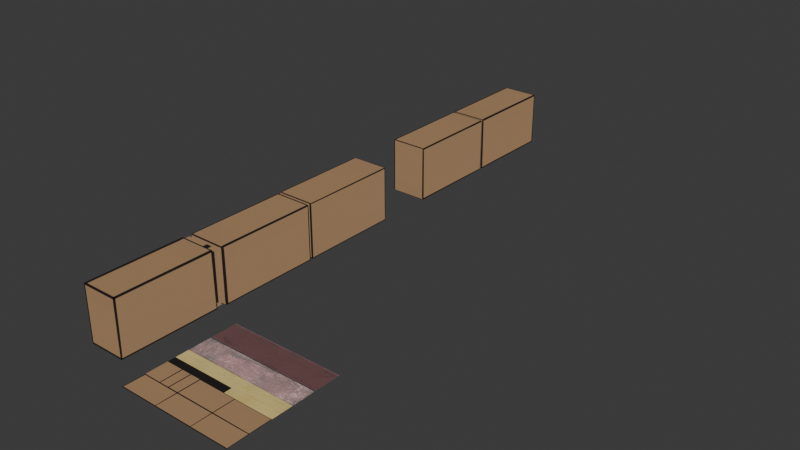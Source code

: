 # Source: 013_MatchBoxes_MatchBoxTexturing.blend  (saved by Blender 5.0.118; exported with 4.5.12 LTS)
import bpy
from mathutils import Matrix  # noqa: F401  (used for matrix-valued properties, if any)

bpy.ops.wm.read_factory_settings(use_empty=True)
scene = bpy.context.scene
scene.name = 'Scene'

# ---- collections
col_link_boxes = bpy.data.collections.new('LINK_Boxes'); scene.collection.children.link(col_link_boxes)
col_matchbox0 = bpy.data.collections.new('MatchBox0'); col_link_boxes.children.link(col_matchbox0)
col_safetypins = bpy.data.collections.new('SafetyPins'); col_link_boxes.children.link(col_safetypins)
col_matchbox1 = bpy.data.collections.new('MatchBox1'); col_link_boxes.children.link(col_matchbox1)
col_glitterbox = bpy.data.collections.new('GlitterBox'); col_link_boxes.children.link(col_glitterbox)
col_cassette = bpy.data.collections.new('Cassette'); col_link_boxes.children.link(col_cassette)
col_ref = bpy.data.collections.new('ref'); scene.collection.children.link(col_ref)
col_matchboxes = bpy.data.collections.new('MatchBoxes')  # instanced only; not linked into the scene

# ---- images (referenced by path relative to the original .blend; pixels are not part of the script)
import os
ASSET_DIR = os.environ.get("B2B_ASSET_DIR", "")  # directory of the original .blend (textures are referenced by path, not embedded)
HERE = os.path.dirname(os.path.abspath(__file__))  # packed textures are extracted next to this script under _unpacked/

def load_image(name, relpath, width, height, colorspace="sRGB"):
    """Load a texture the original file referenced (path relative to the .blend, or extracted next to this script)."""
    p = next((c for c in (os.path.join(HERE, relpath), os.path.join(ASSET_DIR, relpath)) if relpath and os.path.exists(c)), "")
    if p:
        img = bpy.data.images.load(p, check_existing=True)
        img.name = name
    else:  # same state as the original file: an image datablock whose file is absent (Cycles renders it pink)
        img = bpy.data.images.new(name, width, height)
        img.source = "FILE"
        img.filepath = "//" + (relpath or name)
    img.colorspace_settings.name = colorspace
    return img
img_mes_hs_ts_pipeline_png = load_image('MES_HS-TS_pipeline.png', '_unpacked/MES_HS-TS_pipeline.07bb8ffc.png', 2048, 2048, 'sRGB')
img_uv = load_image('UV', 'missing.png', 1024, 1024, 'sRGB')

# ---- materials (node trees are filled in below, after node groups)
mat_mes_hs_ts_pipeline = bpy.data.materials.new('MES_HS-TS_pipeline')

# ---- material node trees
mat_mes_hs_ts_pipeline.use_nodes = True; mat_mes_hs_ts_pipeline.node_tree.nodes.clear()
_N = mat_mes_hs_ts_pipeline.node_tree.nodes; _L = mat_mes_hs_ts_pipeline.node_tree.links
n0 = _N.new('ShaderNodeOutputMaterial'); n0.name = 'Material Output'; n0.location = (120, 0)
n1 = _N.new('ShaderNodeTexImage'); n1.name = 'Image Texture'; n1.location = (-740, 0)
n1.image = img_mes_hs_ts_pipeline_png
n1.extension = 'CLIP'
n2 = _N.new('ShaderNodeMix'); n2.name = 'Mix'; n2.location = (-460, -120)
n2.data_type = 'RGBA'
n2.inputs[0].default_value = 0.0
n3 = _N.new('ShaderNodeTexImage'); n3.name = 'Image Texture.001'; n3.location = (-740, -280)
n3.image = img_uv
n3.extension = 'CLIP'
_L.new(n1.outputs[0], n2.inputs[6])
_L.new(n3.outputs[0], n2.inputs[7])
_L.new(n2.outputs[2], n0.inputs[0])
n0.is_active_output = True

# ---- world
world_world = bpy.data.worlds.new('World'); scene.world = world_world
world_world.use_nodes = True; world_world.node_tree.nodes.clear()
_N = world_world.node_tree.nodes; _L = world_world.node_tree.links
n0 = _N.new('ShaderNodeOutputWorld'); n0.name = 'World Output'; n0.location = (300, 300)
n1 = _N.new('ShaderNodeBackground'); n1.name = 'Background'; n1.location = (10, 300)
n1.inputs[0].default_value = (0.05088, 0.05088, 0.05088, 1.0)
_L.new(n1.outputs[0], n0.inputs[0])
n0.is_active_output = True
world_world.color = (0.05088, 0.05088, 0.05088)
world_world.sun_shadow_jitter_overblur = 0.0

# ---- meshes
me_mes_hs_ts_pipeline = bpy.data.meshes.new('MES_HS-TS_pipeline')
me_mes_hs_ts_pipeline.from_pydata([(-1.0, -1.0, 0.0), (1.0, -1.0, 0.0), (-1.0, 1.0, 0.0), (1.0, 1.0, 0.0), (0.1191, -0.1054, 0.0), (-1.0, -0.2415, 0.0), (1.0, -0.2415, 0.0), (1.0, -0.1054, 0.0), (-1.0, -0.1054, 0.0), (-1.0, -0.6263, 0.0), (1.0, -0.6263, 0.0), (-0.3507, -1.0, 0.0), (0.1191, -0.2415, 0.0), (-0.3507, -0.2415, 0.0), (-0.3507, -0.1054, 0.0), (-0.3507, -0.6263, 0.0), (0.3291, -1.0, 0.0), (0.3291, -0.2415, 0.0), (0.3291, -0.1054, 0.0), (0.3291, -0.6263, 0.0), (-1.0, -0.2415, 0.0), (-1.0, -0.1054, 0.0), (1.0, -0.1054, 0.0), (1.0, -0.2415, 0.0), (-0.3507, -0.1037, 0.0), (-0.3507, -0.2432, 0.0), (0.3291, -0.2432, 0.0), (0.3291, -0.1037, 0.0), (-1.0, 0.1271, 0.0), (-1.0, 0.1339, 0.0), (1.0, 0.1339, 0.0), (1.0, 0.1271, 0.0), (1.0, 0.5408, 0.0), (1.0, 0.5305, 0.0), (0.3291, 0.5305, 0.0), (0.3291, 0.5408, 0.0), (-0.3507, 0.5305, 0.0), (-0.3507, 0.5408, 0.0), (-1.0, 0.5305, 0.0), (-1.0, 0.5408, 0.0), (0.1191, -0.1037, 0.0), (0.1191, -0.2432, 0.0), (0.1191, 0.5408, 0.0), (0.1191, 0.5305, 0.0), (-0.7001, -0.2415, 0.0), (-0.7001, -0.6263, 0.0), (-0.7001, -0.2423, 0.0), (-0.5275, -0.2427, 0.0), (-0.5275, -0.2415, 0.0), (-0.5275, -0.6263, 0.0)], [], [(19, 10, 6, 17), (16, 1, 10, 19), (49, 15, 13, 48), (30, 29, 28, 31), (11, 16, 19, 15), (13, 12, 41, 25), (15, 19, 17, 12, 13), (22, 27, 26, 23), (48, 13, 25, 47), (21, 24, 14, 8), (27, 22, 7, 18), (17, 6, 23, 26), (40, 27, 18, 4), (12, 17, 26, 41), (29, 30, 33, 34, 43, 36, 38), (39, 37, 42, 35, 32, 3, 2), (35, 42, 43, 34), (37, 39, 38, 36), (42, 37, 36, 43), (32, 35, 34, 33), (4, 18, 7, 31, 28, 8, 14), (24, 40, 4, 14), (27, 40, 41, 26), (24, 21, 20, 46, 47, 25, 41, 40), (5, 44, 46, 20), (9, 45, 44, 5), (44, 48, 47, 46), (45, 49, 48, 44), (0, 11, 15, 49, 45, 9)])
_uv = me_mes_hs_ts_pipeline.uv_layers.new(name='UVMap')
_uv.uv.foreach_set('vector', [0.6646, 0.1868, 1.0, 0.1868, 1.0, 0.3793, 0.6646, 0.3793, 0.6646, 0.0, 1.0, 0.0, 1.0, 0.1868, 0.6646, 0.1868, 0.2363, 0.1868, 0.3247, 0.1868, 0.3247, 0.3793, 0.2363, 0.3793, 1.0, 0.567, 0.0, 0.567, 0.0, 0.5635, 1.0, 0.5635, 0.3247, 0.0, 0.6646, 0.0, 0.6646, 0.1868, 0.3247, 0.1868, 0.3247, 0.3793, 0.5596, 0.3793, 0.5596, 0.3784, 0.3247, 0.3784, 0.3247, 0.1868, 0.6646, 0.1868, 0.6646, 0.3793, 0.5596, 0.3793, 0.3247, 0.3793, 1.0, 0.4473, 0.6646, 0.4481, 0.6646, 0.3784, 1.0, 0.3793, 0.2363, 0.3793, 0.3247, 0.3793, 0.3247, 0.3784, 0.2363, 0.3786, 0.0, 0.4473, 0.3247, 0.4481, 0.3247, 0.4473, 0.0, 0.4473, 0.6646, 0.4481, 1.0, 0.4473, 1.0, 0.4473, 0.6646, 0.4473, 0.6646, 0.3793, 1.0, 0.3793, 1.0, 0.3793, 0.6646, 0.3784, 0.5596, 0.4481, 0.6646, 0.4481, 0.6646, 0.4473, 0.5596, 0.4473, 0.5596, 0.3793, 0.6646, 0.3793, 0.6646, 0.3784, 0.5596, 0.3784, 0.0, 0.567, 1.0, 0.567, 1.0, 0.7652, 0.6646, 0.7652, 0.5596, 0.7652, 0.3247, 0.7652, 0.0, 0.7652, 0.0, 0.7704, 0.3247, 0.7704, 0.5596, 0.7704, 0.6646, 0.7704, 1.0, 0.7704, 1.0, 1.0, 0.0, 1.0, 0.6646, 0.7704, 0.5596, 0.7704, 0.5596, 0.7652, 0.6646, 0.7652, 0.3247, 0.7704, 0.0, 0.7704, 0.0, 0.7652, 0.3247, 0.7652, 0.5596, 0.7704, 0.3247, 0.7704, 0.3247, 0.7652, 0.5596, 0.7652, 1.0, 0.7704, 0.6646, 0.7704, 0.6646, 0.7652, 1.0, 0.7652, 0.5596, 0.4473, 0.6646, 0.4473, 1.0, 0.4473, 1.0, 0.5635, 0.0, 0.5635, 0.0, 0.4473, 0.3247, 0.4473, 0.3247, 0.4481, 0.5596, 0.4481, 0.5596, 0.4473, 0.3247, 0.4473, 0.6646, 0.4481, 0.5596, 0.4481, 0.5596, 0.3784, 0.6646, 0.3784, 0.3247, 0.4481, 0.0, 0.4473, 0.0, 0.3793, 0.1499, 0.3789, 0.2363, 0.3786, 0.3247, 0.3784, 0.5596, 0.3784, 0.5596, 0.4481, 0.0, 0.3793, 0.1499, 0.3793, 0.1499, 0.3789, 0.0, 0.3793, 0.0, 0.1868, 0.1499, 0.1868, 0.1499, 0.3793, 0.0, 0.3793, 0.1499, 0.3793, 0.2363, 0.3793, 0.2363, 0.3786, 0.1499, 0.3789, 0.1499, 0.1868, 0.2363, 0.1868, 0.2363, 0.3793, 0.1499, 0.3793, 0.0, 0.0, 0.3247, 0.0, 0.3247, 0.1868, 0.2363, 0.1868, 0.1499, 0.1868, 0.0, 0.1868])
me_mes_hs_ts_pipeline.materials.append(mat_mes_hs_ts_pipeline)
me_mes_hs_ts_pipeline.update()
me_cube = bpy.data.meshes.new('Cube')
me_cube.from_pydata([(-0.32, -0.7095, -0.485), (-0.32, -0.7095, 0.485), (-0.32, 1.01, -0.485), (-0.32, 1.01, 0.485), (0.32, -0.7095, -0.485), (0.32, -0.7095, 0.485), (0.32, 1.01, -0.485), (0.32, 1.01, 0.485), (-0.32, -0.7095, 0.0), (-0.32, 1.01, 0.0), (0.32, 1.01, 0.0), (0.32, -0.7095, 0.0), (-0.32, 0.4372, -0.485), (-0.32, -0.1362, -0.485), (-0.32, -0.1362, 0.485), (-0.32, 0.4372, 0.485), (0.32, -0.1362, -0.485), (0.32, 0.4372, -0.485), (0.32, 0.4372, 0.485), (0.32, -0.1362, 0.485), (0.32, 0.4372, 0.0), (0.32, -0.1362, 0.0), (-0.32, -0.1362, 0.0), (-0.32, 0.4372, 0.0), (-0.32, 0.9419, 0.485), (0.32, 0.9419, -0.485), (-0.32, 0.9419, 0.0), (-0.32, 0.9419, -0.485), (0.32, 0.9419, 0.485), (0.32, 0.9419, 0.0)], [], [(26, 24, 3, 9), (21, 19, 5, 11), (11, 5, 1, 8), (13, 16, 4, 0), (19, 14, 1, 5), (4, 11, 8, 0), (16, 21, 11, 4), (27, 26, 9, 2), (0, 8, 22, 13), (13, 22, 23, 12), (25, 29, 20, 17), (17, 20, 21, 16), (28, 24, 15, 18), (18, 15, 14, 19), (27, 25, 17, 12), (12, 17, 16, 13), (29, 28, 18, 20), (20, 18, 19, 21), (8, 1, 14, 22), (22, 14, 15, 23), (10, 7, 28, 29), (2, 6, 25, 27), (7, 3, 24, 28), (6, 10, 29, 25), (12, 23, 26, 27), (23, 15, 24, 26)])
me_cube.polygons.foreach_set('use_smooth', [True] * 26)
_uv = me_cube.uv_layers.new(name='UVMap')
_uv.uv.foreach_set('vector', [0.01245, 0.2388, 0.01245, 0.1955, 0.006118, 0.1955, 0.006118, 0.2388, 0.1111, 0.09433, 0.1111, 0.1853, 0.00206, 0.1853, 0.00206, 0.09433, 0.3271, 0.2839, 0.3271, 0.3831, 0.2374, 0.3831, 0.2374, 0.2839, 0.8882, 0.1868, 0.8882, 0.3793, 1.0, 0.3793, 1.0, 0.1868, 0.2363, 0.2535, 0.1477, 0.2535, 0.1477, 0.1876, 0.2363, 0.1876, 0.3271, 0.1846, 0.3271, 0.2839, 0.2374, 0.2839, 0.2374, 0.1846, 0.1111, 0.00336, 0.1111, 0.09433, 0.00206, 0.09433, 0.00206, 0.00336, 0.01245, 0.282, 0.01245, 0.2388, 0.006118, 0.2388, 0.006118, 0.282, 0.1648, 0.282, 0.1648, 0.2388, 0.1119, 0.2388, 0.1119, 0.282, 0.1119, 0.282, 0.1119, 0.2388, 0.05902, 0.2388, 0.05902, 0.282, 0.3163, 0.00336, 0.3163, 0.09433, 0.2202, 0.09433, 0.2202, 0.00336, 0.2202, 0.00336, 0.2202, 0.09433, 0.1111, 0.09433, 0.1111, 0.00336, 0.2363, 0.3731, 0.1477, 0.3731, 0.1477, 0.3151, 0.2363, 0.3151, 0.2363, 0.3151, 0.1477, 0.3151, 0.1477, 0.2535, 0.2363, 0.2535, 0.678, 0.1868, 0.678, 0.3793, 0.7764, 0.3793, 0.7764, 0.1868, 0.7764, 0.1868, 0.7764, 0.3793, 0.8882, 0.3793, 0.8882, 0.1868, 0.3163, 0.09433, 0.3163, 0.1853, 0.2202, 0.1853, 0.2202, 0.09433, 0.2202, 0.09433, 0.2202, 0.1853, 0.1111, 0.1853, 0.1111, 0.09433, 0.1648, 0.2388, 0.1648, 0.1955, 0.1119, 0.1955, 0.1119, 0.2388, 0.1119, 0.2388, 0.1119, 0.1955, 0.05902, 0.1955, 0.05902, 0.2388, 0.3293, 0.09433, 0.3293, 0.1853, 0.3163, 0.1853, 0.3163, 0.09433, 0.6646, 0.1868, 0.6646, 0.3793, 0.678, 0.3793, 0.678, 0.1868, 0.2363, 0.381, 0.1477, 0.381, 0.1477, 0.3731, 0.2363, 0.3731, 0.3293, 0.00336, 0.3293, 0.09433, 0.3163, 0.09433, 0.3163, 0.00336, 0.05902, 0.282, 0.05902, 0.2388, 0.01245, 0.2388, 0.01245, 0.282, 0.05902, 0.2388, 0.05902, 0.1955, 0.01245, 0.1955, 0.01245, 0.2388])
me_cube.materials.append(mat_mes_hs_ts_pipeline)
me_cube.update()
me_cube_001 = bpy.data.meshes.new('Cube.001')
me_cube_001.from_pydata([(-0.2452, -0.8986, -0.4651), (-0.2452, -0.8986, 0.4651), (-0.2452, 0.8986, -0.4651), (-0.2452, 0.8986, 0.4651), (0.3493, -0.8986, -0.4651), (0.3493, -0.8986, 0.4651), (0.3493, 0.8986, -0.4651), (0.3493, 0.8986, 0.4651)], [], [(0, 1, 3, 2), (2, 3, 7, 6), (4, 5, 1, 0), (2, 6, 4, 0), (7, 3, 1, 5)])
_uv = me_cube_001.uv_layers.new(name='UVMap')
_uv.uv.foreach_set('vector', [0.1379, 0.3541, 0.06716, 0.3541, 0.06716, 0.2173, 0.1379, 0.2173, 0.2738, 0.2882, 0.2738, 0.359, 0.2286, 0.359, 0.2286, 0.2882, 0.2738, 0.2173, 0.2738, 0.2881, 0.2286, 0.2881, 0.2286, 0.2173, 0.1833, 0.2173, 0.2285, 0.2173, 0.2285, 0.3541, 0.1833, 0.3541, 0.138, 0.2173, 0.1832, 0.2173, 0.1832, 0.3541, 0.138, 0.3541])
me_cube_001.materials.append(mat_mes_hs_ts_pipeline)
me_cube_001.update()
me_cube_002 = bpy.data.meshes.new('Cube.002')
me_cube_002.from_pydata([(-0.3296, -0.8925, -0.485), (-0.3296, -0.8925, 0.485), (-0.3296, 0.8925, -0.485), (-0.3296, 0.8925, 0.485), (0.3296, -0.8925, -0.485), (0.3296, -0.8925, 0.485), (0.3296, 0.8925, -0.485), (0.3296, 0.8925, 0.485), (-0.3296, 0.2975, -0.485), (-0.3296, -0.2975, -0.485), (-0.3296, -0.2975, 0.485), (-0.3296, 0.2975, 0.485), (0.3296, -0.2975, -0.485), (0.3296, 0.2975, -0.485), (0.3296, 0.2975, 0.485), (0.3296, -0.2975, 0.485), (-0.3296, -0.8925, 0.0), (-0.3296, 0.8925, 0.0), (0.3296, 0.8925, 0.0), (0.3296, -0.8925, 0.0), (0.3296, 0.2975, 0.0), (0.3296, -0.2975, 0.0), (-0.3296, -0.2975, 0.0), (-0.3296, 0.2975, 0.0)], [], [(23, 11, 3, 17), (17, 3, 7, 18), (21, 15, 5, 19), (19, 5, 1, 16), (9, 12, 4, 0), (15, 10, 1, 5), (7, 3, 11, 14), (14, 11, 10, 15), (2, 6, 13, 8), (8, 13, 12, 9), (18, 7, 14, 20), (20, 14, 15, 21), (16, 1, 10, 22), (22, 10, 11, 23), (9, 22, 23, 8), (0, 16, 22, 9), (13, 20, 21, 12), (6, 18, 20, 13), (4, 19, 16, 0), (12, 21, 19, 4), (2, 17, 18, 6), (8, 23, 17, 2)])
me_cube_002.polygons.foreach_set('use_smooth', [True] * 22)
_uv = me_cube_002.uv_layers.new(name='UVMap')
_uv.uv.foreach_set('vector', [0.2175, 0.3277, 0.2175, 0.373, 0.1648, 0.373, 0.1648, 0.3277, 0.2344, 0.2846, 0.2344, 0.3817, 0.1517, 0.3817, 0.1517, 0.2846, 0.438, 0.2831, 0.438, 0.3793, 0.3247, 0.3793, 0.3247, 0.2831, 0.1499, 0.2831, 0.1499, 0.1868, 0.0, 0.1868, 0.0, 0.2831, 0.1507, 0.3161, 0.2347, 0.3161, 0.2347, 0.3803, 0.1507, 0.3803, 0.1509, 0.3156, 0.2348, 0.3156, 0.2348, 0.3798, 0.1509, 0.3798, 0.1509, 0.1874, 0.2348, 0.1874, 0.2348, 0.2515, 0.1509, 0.2515, 0.1509, 0.2515, 0.2348, 0.2515, 0.2348, 0.3156, 0.1509, 0.3156, 0.1507, 0.1876, 0.2347, 0.1876, 0.2347, 0.2519, 0.1507, 0.2519, 0.1507, 0.2519, 0.2347, 0.2519, 0.2347, 0.3161, 0.1507, 0.3161, 0.6646, 0.2831, 0.6646, 0.3793, 0.5513, 0.3793, 0.5513, 0.2831, 0.5513, 0.2831, 0.5513, 0.3793, 0.438, 0.3793, 0.438, 0.2831, 0.3229, 0.3277, 0.3229, 0.373, 0.2702, 0.373, 0.2702, 0.3277, 0.2702, 0.3277, 0.2702, 0.373, 0.2175, 0.373, 0.2175, 0.3277, 0.2702, 0.2823, 0.2702, 0.3277, 0.2175, 0.3277, 0.2175, 0.2823, 0.3229, 0.2823, 0.3229, 0.3277, 0.2702, 0.3277, 0.2702, 0.2823, 0.5513, 0.1868, 0.5513, 0.2831, 0.438, 0.2831, 0.438, 0.1868, 0.6646, 0.1868, 0.6646, 0.2831, 0.5513, 0.2831, 0.5513, 0.1868, 0.1499, 0.3793, 0.1499, 0.2831, 0.0, 0.2831, 0.0, 0.3793, 0.438, 0.1868, 0.438, 0.2831, 0.3247, 0.2831, 0.3247, 0.1868, 0.2344, 0.1876, 0.2344, 0.2846, 0.1517, 0.2846, 0.1517, 0.1876, 0.2175, 0.2823, 0.2175, 0.3277, 0.1648, 0.3277, 0.1648, 0.2823])
me_cube_002.materials.append(mat_mes_hs_ts_pipeline)
me_cube_002.update()
me_cube_003 = bpy.data.meshes.new('Cube.003')
me_cube_003.from_pydata([(-0.3296, -0.8925, -0.485), (-0.3296, -0.8925, 0.485), (-0.3296, 0.8925, -0.485), (-0.3296, 0.8925, 0.485), (0.3296, -0.8925, -0.485), (0.3296, -0.8925, 0.485), (0.3296, 0.8925, -0.485), (0.3296, 0.8925, 0.485), (-0.3296, 0.2975, -0.485), (-0.3296, -0.2975, -0.485), (-0.3296, -0.2975, 0.485), (-0.3296, 0.2975, 0.485), (0.3296, -0.2975, -0.485), (0.3296, 0.2975, -0.485), (0.3296, 0.2975, 0.485), (0.3296, -0.2975, 0.485), (-0.3296, -0.8925, 0.0), (-0.3296, 0.8925, 0.0), (0.3296, 0.8925, 0.0), (0.3296, -0.8925, 0.0), (0.3296, 0.2975, 0.0), (0.3296, -0.2975, 0.0), (-0.3296, -0.2975, 0.0), (-0.3296, 0.2975, 0.0)], [], [(23, 11, 3, 17), (17, 3, 7, 18), (21, 15, 5, 19), (19, 5, 1, 16), (9, 12, 4, 0), (15, 10, 1, 5), (7, 3, 11, 14), (14, 11, 10, 15), (2, 6, 13, 8), (8, 13, 12, 9), (18, 7, 14, 20), (20, 14, 15, 21), (16, 1, 10, 22), (22, 10, 11, 23), (9, 22, 23, 8), (0, 16, 22, 9), (13, 20, 21, 12), (6, 18, 20, 13), (4, 19, 16, 0), (12, 21, 19, 4), (2, 17, 18, 6), (8, 23, 17, 2)])
me_cube_003.polygons.foreach_set('use_smooth', [True] * 22)
_uv = me_cube_003.uv_layers.new(name='UVMap')
_uv.uv.foreach_set('vector', [0.2702, 0.3277, 0.2702, 0.2823, 0.3229, 0.2823, 0.3229, 0.3277, 0.3277, 0.2849, 0.3277, 0.3813, 0.2368, 0.3813, 0.2368, 0.2849, 0.8882, 0.2831, 0.8882, 0.1868, 1.0, 0.1868, 1.0, 0.2831, 0.07497, 0.1868, 0.0, 0.1868, 0.0, 0.3793, 0.07497, 0.3793, 0.1507, 0.2523, 0.2346, 0.2523, 0.2346, 0.1878, 0.1507, 0.1878, 0.2392, 0.2517, 0.3266, 0.2517, 0.3266, 0.1876, 0.2392, 0.1876, 0.2392, 0.3801, 0.3266, 0.3801, 0.3266, 0.3159, 0.2392, 0.3159, 0.2392, 0.3159, 0.3266, 0.3159, 0.3266, 0.2517, 0.2392, 0.2517, 0.1507, 0.3814, 0.2346, 0.3814, 0.2346, 0.3169, 0.1507, 0.3169, 0.1507, 0.3169, 0.2346, 0.3169, 0.2346, 0.2523, 0.1507, 0.2523, 0.6646, 0.2831, 0.6646, 0.1868, 0.7764, 0.1868, 0.7764, 0.2831, 0.7764, 0.2831, 0.7764, 0.1868, 0.8882, 0.1868, 0.8882, 0.2831, 0.1648, 0.3277, 0.1648, 0.2823, 0.2175, 0.2823, 0.2175, 0.3277, 0.2175, 0.3277, 0.2175, 0.2823, 0.2702, 0.2823, 0.2702, 0.3277, 0.2175, 0.373, 0.2175, 0.3277, 0.2702, 0.3277, 0.2702, 0.373, 0.1648, 0.373, 0.1648, 0.3277, 0.2175, 0.3277, 0.2175, 0.373, 0.7764, 0.3793, 0.7764, 0.2831, 0.8882, 0.2831, 0.8882, 0.3793, 0.6646, 0.3793, 0.6646, 0.2831, 0.7764, 0.2831, 0.7764, 0.3793, 0.1499, 0.1868, 0.07497, 0.1868, 0.07497, 0.3793, 0.1499, 0.3793, 0.8882, 0.3793, 0.8882, 0.2831, 1.0, 0.2831, 1.0, 0.3793, 0.3277, 0.1886, 0.3277, 0.2849, 0.2368, 0.2849, 0.2368, 0.1886, 0.2702, 0.373, 0.2702, 0.3277, 0.3229, 0.3277, 0.3229, 0.373])
me_cube_003.materials.append(mat_mes_hs_ts_pipeline)
me_cube_003.update()
me_cube_004 = bpy.data.meshes.new('Cube.004')
me_cube_004.from_pydata([(-0.3296, -0.8506, -0.485), (-0.3296, -0.8506, 0.485), (-0.3296, 0.8506, -0.485), (-0.3296, 0.8506, 0.485), (0.3296, -0.8506, -0.485), (0.3296, -0.8506, 0.485), (0.3296, 0.8506, -0.485), (0.3296, 0.8506, 0.485), (-0.3296, 0.2835, -0.485), (-0.3296, -0.2835, -0.485), (-0.3296, -0.2835, 0.485), (-0.3296, 0.2835, 0.485), (0.3296, -0.2835, -0.485), (0.3296, 0.2835, -0.485), (0.3296, 0.2835, 0.485), (0.3296, -0.2835, 0.485), (-0.3296, -0.8506, 0.0), (-0.3296, 0.8506, 0.0), (0.3296, 0.8506, 0.0), (0.3296, -0.8506, 0.0), (0.3296, 0.2835, 0.0), (0.3296, -0.2835, 0.0), (-0.3296, -0.2835, 0.0), (-0.3296, 0.2835, 0.0)], [], [(23, 11, 3, 17), (17, 3, 7, 18), (21, 15, 5, 19), (19, 5, 1, 16), (9, 12, 4, 0), (15, 10, 1, 5), (7, 3, 11, 14), (14, 11, 10, 15), (2, 6, 13, 8), (8, 13, 12, 9), (18, 7, 14, 20), (20, 14, 15, 21), (16, 1, 10, 22), (22, 10, 11, 23), (9, 22, 23, 8), (0, 16, 22, 9), (13, 20, 21, 12), (6, 18, 20, 13), (4, 19, 16, 0), (12, 21, 19, 4), (2, 17, 18, 6), (8, 23, 17, 2)])
me_cube_004.polygons.foreach_set('use_smooth', [True] * 22)
_uv = me_cube_004.uv_layers.new(name='UVMap')
_uv.uv.foreach_set('vector', [0.1119, 0.2388, 0.1119, 0.1955, 0.1648, 0.1955, 0.1648, 0.2388, 0.2345, 0.2845, 0.2345, 0.3812, 0.1521, 0.3812, 0.1521, 0.2845, 0.7746, 0.09518, 0.7746, 0.003833, 0.6634, 0.003833, 0.6634, 0.09518, 0.2381, 0.2848, 0.2381, 0.1895, 0.3271, 0.1895, 0.3271, 0.2848, 0.3267, 0.2524, 0.2373, 0.2524, 0.2373, 0.1883, 0.3267, 0.1883, 0.2376, 0.2522, 0.3272, 0.2522, 0.3272, 0.1884, 0.2376, 0.1884, 0.2376, 0.3798, 0.3272, 0.3798, 0.3272, 0.316, 0.2376, 0.316, 0.2376, 0.316, 0.3272, 0.316, 0.3272, 0.2522, 0.2376, 0.2522, 0.3267, 0.3806, 0.2373, 0.3806, 0.2373, 0.3165, 0.3267, 0.3165, 0.3267, 0.3165, 0.2373, 0.3165, 0.2373, 0.2524, 0.3267, 0.2524, 0.997, 0.09518, 0.997, 0.003833, 0.8858, 0.003833, 0.8858, 0.09518, 0.8858, 0.09518, 0.8858, 0.003833, 0.7746, 0.003833, 0.7746, 0.09518, 0.004645, 0.3277, 0.004645, 0.2823, 0.05804, 0.2823, 0.05804, 0.3277, 0.05804, 0.3277, 0.05804, 0.2823, 0.1114, 0.2823, 0.1114, 0.3277, 0.05804, 0.373, 0.05804, 0.3277, 0.1114, 0.3277, 0.1114, 0.373, 0.004645, 0.373, 0.004645, 0.3277, 0.05804, 0.3277, 0.05804, 0.373, 0.8858, 0.1865, 0.8858, 0.09518, 0.7746, 0.09518, 0.7746, 0.1865, 0.997, 0.1865, 0.997, 0.09518, 0.8858, 0.09518, 0.8858, 0.1865, 0.2381, 0.3802, 0.2381, 0.2848, 0.3271, 0.2848, 0.3271, 0.3802, 0.7746, 0.1865, 0.7746, 0.09518, 0.6634, 0.09518, 0.6634, 0.1865, 0.2345, 0.1877, 0.2345, 0.2845, 0.1521, 0.2845, 0.1521, 0.1877, 0.1114, 0.373, 0.1114, 0.3277, 0.1648, 0.3277, 0.1648, 0.373])
me_cube_004.materials.append(mat_mes_hs_ts_pipeline)
me_cube_004.update()
me_cube_005 = bpy.data.meshes.new('Cube.005')
me_cube_005.from_pydata([(-0.3296, -0.8409, -0.485), (-0.3296, -0.8409, 0.485), (-0.3296, 0.8409, -0.485), (-0.3296, 0.8409, 0.485), (0.3296, -0.8409, -0.485), (0.3296, -0.8409, 0.485), (0.3296, 0.8409, -0.485), (0.3296, 0.8409, 0.485), (-0.3296, 0.2803, -0.485), (-0.3296, -0.2803, -0.485), (-0.3296, -0.2803, 0.485), (-0.3296, 0.2803, 0.485), (0.3296, -0.2803, -0.485), (0.3296, 0.2803, -0.485), (0.3296, 0.2803, 0.485), (0.3296, -0.2803, 0.485), (-0.3296, -0.8409, 0.0), (-0.3296, 0.8409, 0.0), (0.3296, 0.8409, 0.0), (0.3296, -0.8409, 0.0), (0.3296, 0.2803, 0.0), (0.3296, -0.2803, 0.0), (-0.3296, -0.2803, 0.0), (-0.3296, 0.2803, 0.0)], [], [(23, 11, 3, 17), (17, 3, 7, 18), (21, 15, 5, 19), (19, 5, 1, 16), (9, 12, 4, 0), (15, 10, 1, 5), (7, 3, 11, 14), (14, 11, 10, 15), (2, 6, 13, 8), (8, 13, 12, 9), (18, 7, 14, 20), (20, 14, 15, 21), (16, 1, 10, 22), (22, 10, 11, 23), (9, 22, 23, 8), (0, 16, 22, 9), (13, 20, 21, 12), (6, 18, 20, 13), (4, 19, 16, 0), (12, 21, 19, 4), (2, 17, 18, 6), (8, 23, 17, 2)])
me_cube_005.polygons.foreach_set('use_smooth', [True] * 22)
_uv = me_cube_005.uv_layers.new(name='UVMap')
_uv.uv.foreach_set('vector', [0.217, 0.2388, 0.217, 0.1955, 0.1648, 0.1955, 0.1648, 0.2388, 0.2381, 0.2844, 0.2381, 0.1885, 0.3271, 0.1885, 0.3271, 0.2844, 0.4408, 0.09493, 0.4408, 0.003835, 0.3282, 0.003835, 0.3282, 0.09493, 0.2352, 0.2842, 0.2352, 0.3802, 0.1518, 0.3802, 0.1518, 0.2842, 0.2379, 0.3162, 0.3276, 0.3162, 0.3276, 0.381, 0.2379, 0.381, 0.1504, 0.316, 0.235, 0.316, 0.235, 0.3799, 0.1504, 0.3799, 0.1504, 0.1884, 0.235, 0.1884, 0.235, 0.2522, 0.1504, 0.2522, 0.1504, 0.2522, 0.235, 0.2522, 0.235, 0.316, 0.1504, 0.316, 0.2379, 0.1885, 0.3276, 0.1885, 0.3276, 0.253, 0.2379, 0.253, 0.2379, 0.253, 0.3276, 0.253, 0.3276, 0.3162, 0.2379, 0.3162, 0.6661, 0.09493, 0.6661, 0.003835, 0.5535, 0.003835, 0.5535, 0.09493, 0.5535, 0.09493, 0.5535, 0.003835, 0.4408, 0.003835, 0.4408, 0.09493, 0.3214, 0.2388, 0.3214, 0.1955, 0.2692, 0.1955, 0.2692, 0.2388, 0.2692, 0.2388, 0.2692, 0.1955, 0.217, 0.1955, 0.217, 0.2388, 0.2692, 0.282, 0.2692, 0.2388, 0.217, 0.2388, 0.217, 0.282, 0.3214, 0.282, 0.3214, 0.2388, 0.2692, 0.2388, 0.2692, 0.282, 0.5535, 0.186, 0.5535, 0.09493, 0.4408, 0.09493, 0.4408, 0.186, 0.6661, 0.186, 0.6661, 0.09493, 0.5535, 0.09493, 0.5535, 0.186, 0.2352, 0.1881, 0.2352, 0.2842, 0.1518, 0.2842, 0.1518, 0.1881, 0.4408, 0.186, 0.4408, 0.09493, 0.3282, 0.09493, 0.3282, 0.186, 0.2381, 0.3802, 0.2381, 0.2844, 0.3271, 0.2844, 0.3271, 0.3802, 0.217, 0.282, 0.217, 0.2388, 0.1648, 0.2388, 0.1648, 0.282])
me_cube_005.materials.append(mat_mes_hs_ts_pipeline)
me_cube_005.update()

# ---- objects
ob_mes_hs_ts_pipeline = bpy.data.objects.new('MES_HS-TS_pipeline', me_mes_hs_ts_pipeline)
ob_matchbox_outer = bpy.data.objects.new('MatchBox-outer', me_cube)
ob_matchbox_slider = bpy.data.objects.new('MatchBox-slider', me_cube_001)
ob_safetypins = bpy.data.objects.new('SafetyPins', me_cube_002)
ob_matchbox = bpy.data.objects.new('MatchBox', me_cube_003)
ob_glitterbox = bpy.data.objects.new('GlitterBox', me_cube_004)
ob_thepastsoundoflondon = bpy.data.objects.new('ThePastSoundOfLondon', me_cube_005)
ob_matchboxes = bpy.data.objects.new('MatchBoxes', None)

# ---- transforms, parenting, visibility, modifiers, constraints
ob_mes_hs_ts_pipeline.location = (0.0, 0.0, 0.0)
ob_matchbox_outer.location = (-1.82, 0.0895, 0.485)
_m = ob_matchbox_outer.modifiers.new('Solidify', 'SOLIDIFY')
_m.thickness = 0.035
_m = ob_matchbox_outer.modifiers.new('Bevel', 'BEVEL')
_m.segments = 2
_m.limit_method = 'WEIGHT'
_m.profile = 0.8967
ob_matchbox_slider.location = (-1.872, 0.3014, 0.485)
_m = ob_matchbox_slider.modifiers.new('Solidify', 'SOLIDIFY')
_m.thickness = 0.025
ob_safetypins.location = (-1.804, 2.142, 0.485)
_m = ob_safetypins.modifiers.new('Bevel', 'BEVEL')
_m.width = 0.07
_m.width_pct = 0.07
_m.segments = 2
_m.profile = 0.8967
ob_matchbox.location = (-1.812, 3.96, 0.485)
_m = ob_matchbox.modifiers.new('Bevel', 'BEVEL')
_m.width = 0.07
_m.width_pct = 0.07
_m.segments = 2
_m.profile = 0.8967
ob_glitterbox.location = (-1.812, 6.706, 0.485)
_m = ob_glitterbox.modifiers.new('Bevel', 'BEVEL')
_m.width = 0.07
_m.width_pct = 0.07
_m.segments = 2
_m.profile = 0.8967
ob_thepastsoundoflondon.location = (-1.812, 8.433, 0.485)
_m = ob_thepastsoundoflondon.modifiers.new('Bevel', 'BEVEL')
_m.width = 0.07
_m.width_pct = 0.07
_m.segments = 2
_m.profile = 0.8967
ob_matchboxes.location = (0.0, 0.0, 0.0)
ob_matchboxes.instance_type = 'COLLECTION'
ob_matchboxes.display_type = 'WIRE'
ob_matchboxes.instance_collection = col_matchboxes

# ---- collection membership
scene.collection.objects.link(ob_mes_hs_ts_pipeline)
col_matchbox0.objects.link(ob_matchbox_outer)
col_matchbox0.objects.link(ob_matchbox_slider)
col_safetypins.objects.link(ob_safetypins)
col_matchbox1.objects.link(ob_matchbox)
col_glitterbox.objects.link(ob_glitterbox)
col_cassette.objects.link(ob_thepastsoundoflondon)
col_ref.objects.link(ob_matchboxes)

# ---- scene / render settings (as saved in the file)
scene.frame_start = 1; scene.frame_end = 250; scene.frame_set(2)
scene.render.engine = 'BLENDER_EEVEE_NEXT'
scene.render.bake_bias = 0.0
scene.render.bake_samples = 0
scene.cycles.feature_set = 'EXPERIMENTAL'
bpy.context.view_layer.update()

# ---- added for rendering (the .blend has no active camera and no usable light): camera, sun
cam_auto = bpy.data.cameras.new('AutoCamera')
cam_auto.lens = 50.0
cam_auto.sensor_width = 36.0
cam_auto.clip_end = 1000.0
ob_auto_camera = bpy.data.objects.new('AutoCamera', cam_auto)
scene.collection.objects.link(ob_auto_camera)
ob_auto_camera.location = (9.41015, -7.84011, 8.46987)
ob_auto_camera.rotation_euler = (1.09748, -7.21219e-08, 0.694738)
scene.camera = ob_auto_camera
light_auto_sun = bpy.data.lights.new('AutoSun', 'SUN')
light_auto_sun.energy = 3.0
light_auto_sun.angle = 0.0523599
ob_auto_sun = bpy.data.objects.new('AutoSun', light_auto_sun)
scene.collection.objects.link(ob_auto_sun)
ob_auto_sun.rotation_euler = (0.872665, 0.174533, 0.523599)
bpy.context.view_layer.update()
